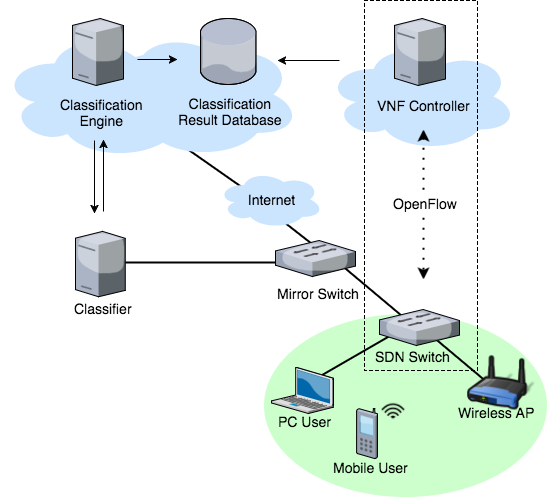

The diagram above was exported from draw.io. Its source (the exported page's mxGraphModel, read from the mxfile embedded in the PNG):
<mxGraphModel dx="1110" dy="524" grid="1" gridSize="10" guides="1" tooltips="1" connect="1" arrows="1" fold="1" page="1" pageScale="1" pageWidth="826" pageHeight="1169" background="#ffffff" math="0" shadow="0">
  <root>
    <mxCell id="0" />
    <mxCell id="1" parent="0" />
    <mxCell id="2" value="" style="ellipse;shape=cloud;whiteSpace=wrap;html=1;shadow=0;strokeColor=none;fillColor=#CCE5FF;" vertex="1" parent="1">
      <mxGeometry x="468" y="101" width="192" height="110" as="geometry" />
    </mxCell>
    <mxCell id="3" value="" style="ellipse;whiteSpace=wrap;html=1;shadow=0;strokeColor=none;fillColor=#CCFFCC;" vertex="1" parent="1">
      <mxGeometry x="406" y="373" width="283" height="183" as="geometry" />
    </mxCell>
    <mxCell id="4" value="" style="line;strokeWidth=2;direction=west;html=1;shadow=0;fillColor=#CCFFCC;rotation=-140;" vertex="1" parent="1">
      <mxGeometry x="557" y="406" width="79" height="16" as="geometry" />
    </mxCell>
    <mxCell id="5" value="" style="whiteSpace=wrap;html=1;shadow=0;strokeColor=#000000;fillColor=none;dashed=1;gradientColor=none;" vertex="1" parent="1">
      <mxGeometry x="507" y="60" width="113" height="370" as="geometry" />
    </mxCell>
    <mxCell id="6" value="" style="line;strokeWidth=2;direction=north;html=1;shadow=0;fillColor=#CCFFCC;rotation=90;" vertex="1" parent="1">
      <mxGeometry x="344" y="234" width="16" height="176" as="geometry" />
    </mxCell>
    <mxCell id="7" value="" style="line;strokeWidth=2;direction=north;html=1;shadow=0;fillColor=#CCFFCC;rotation=125;" vertex="1" parent="1">
      <mxGeometry x="349" y="177" width="16" height="101" as="geometry" />
    </mxCell>
    <mxCell id="8" value="" style="line;strokeWidth=2;direction=north;html=1;shadow=0;fillColor=#CCFFCC;rotation=128;" vertex="1" parent="1">
      <mxGeometry x="428" y="227" width="16" height="124" as="geometry" />
    </mxCell>
    <mxCell id="9" value="" style="line;strokeWidth=2;direction=west;html=1;shadow=0;fillColor=#CCFFCC;rotation=-140;" vertex="1" parent="1">
      <mxGeometry x="474" y="344" width="85" height="16" as="geometry" />
    </mxCell>
    <mxCell id="10" value="" style="line;strokeWidth=2;direction=west;html=1;shadow=0;fillColor=#CCFFCC;rotation=150;" vertex="1" parent="1">
      <mxGeometry x="449" y="408" width="92" height="18" as="geometry" />
    </mxCell>
    <mxCell id="11" value="" style="ellipse;shape=cloud;whiteSpace=wrap;html=1;shadow=0;strokeColor=none;fillColor=#CCE5FF;" vertex="1" parent="1">
      <mxGeometry x="143" y="91" width="216" height="128" as="geometry" />
    </mxCell>
    <mxCell id="12" value="" style="shape=image;html=1;verticalAlign=top;verticalLabelPosition=bottom;labelBackgroundColor=#ffffff;imageAspect=0;aspect=fixed;image=https://cdn4.iconfinder.com/data/icons/STROKE/networking/png/128/access_point.png;shadow=0;strokeColor=none;fillColor=#CCCCCC;" vertex="1" parent="1">
      <mxGeometry x="610" y="410" width="68" height="68" as="geometry" />
    </mxCell>
    <mxCell id="13" value="" style="verticalLabelPosition=bottom;aspect=fixed;html=1;verticalAlign=top;strokeColor=none;shape=mxgraph.citrix.switch;shadow=0;fillColor=#007FFF;" vertex="1" parent="1">
      <mxGeometry x="522" y="369" width="80" height="36" as="geometry" />
    </mxCell>
    <mxCell id="14" value="" style="verticalLabelPosition=bottom;aspect=fixed;html=1;verticalAlign=top;strokeColor=none;shape=mxgraph.citrix.cell_phone;shadow=0;fillColor=#007FFF;" vertex="1" parent="1">
      <mxGeometry x="499" y="468" width="21" height="50" as="geometry" />
    </mxCell>
    <mxCell id="15" value="" style="verticalLabelPosition=bottom;aspect=fixed;html=1;verticalAlign=top;strokeColor=none;shape=mxgraph.citrix.laptop_2;shadow=0;fillColor=#CCE5FF;" vertex="1" parent="1">
      <mxGeometry x="414" y="427" width="62" height="46" as="geometry" />
    </mxCell>
    <mxCell id="16" value="" style="shape=image;html=1;verticalAlign=top;verticalLabelPosition=bottom;labelBackgroundColor=#ffffff;imageAspect=0;aspect=fixed;image=https://cdn0.iconfinder.com/data/icons/free-daily-icon-set/512/Wireless-128.png;shadow=0;strokeColor=#D4E1F5;fillColor=#CCFFCC;" vertex="1" parent="1">
      <mxGeometry x="523" y="458" width="26" height="26" as="geometry" />
    </mxCell>
    <mxCell id="17" value="&lt;font style=&quot;font-size: 14px&quot;&gt;Mirror Switch&lt;/font&gt;" style="text;html=1;resizable=0;points=[];autosize=1;align=left;verticalAlign=top;spacingTop=-4;" vertex="1" parent="1">
      <mxGeometry x="418" y="343" width="100" height="10" as="geometry" />
    </mxCell>
    <mxCell id="18" value="&lt;font style=&quot;font-size: 14px&quot;&gt;Internet&lt;/font&gt;" style="ellipse;shape=cloud;whiteSpace=wrap;html=1;shadow=0;strokeColor=none;fillColor=#CCE5FF;" vertex="1" parent="1">
      <mxGeometry x="360" y="230" width="106" height="58" as="geometry" />
    </mxCell>
    <mxCell id="19" value="&lt;font style=&quot;font-size: 14px&quot;&gt;SDN Switch&lt;/font&gt;" style="text;html=1;resizable=0;points=[];autosize=1;align=left;verticalAlign=top;spacingTop=-4;" vertex="1" parent="1">
      <mxGeometry x="516" y="406" width="90" height="10" as="geometry" />
    </mxCell>
    <mxCell id="20" value="&lt;span style=&quot;font-size: 14px&quot;&gt;Wireless AP&lt;/span&gt;" style="text;html=1;resizable=0;points=[];autosize=1;align=left;verticalAlign=top;spacingTop=-4;" vertex="1" parent="1">
      <mxGeometry x="599" y="462" width="90" height="10" as="geometry" />
    </mxCell>
    <mxCell id="21" value="" style="verticalLabelPosition=bottom;aspect=fixed;html=1;verticalAlign=top;strokeColor=none;shape=mxgraph.citrix.switch;shadow=0;fillColor=#007FFF;" vertex="1" parent="1">
      <mxGeometry x="418" y="300" width="80" height="36" as="geometry" />
    </mxCell>
    <mxCell id="22" style="edgeStyle=none;rounded=0;html=1;exitX=0.25;exitY=0.5;exitPerimeter=0;entryX=0.25;entryY=0.5;entryPerimeter=0;jettySize=auto;orthogonalLoop=1;" edge="1" parent="1" source="9" target="9">
      <mxGeometry relative="1" as="geometry" />
    </mxCell>
    <mxCell id="23" value="" style="group" vertex="1" connectable="0" parent="1">
      <mxGeometry x="301" y="78" width="142" height="140" as="geometry" />
    </mxCell>
    <mxCell id="24" value="" style="ellipse;shape=cloud;whiteSpace=wrap;html=1;shadow=0;strokeColor=none;fillColor=#CCE5FF;" vertex="1" parent="23">
      <mxGeometry x="-74" y="12" width="216" height="128" as="geometry" />
    </mxCell>
    <mxCell id="25" value="" style="verticalLabelPosition=bottom;aspect=fixed;html=1;verticalAlign=top;strokeColor=none;shape=mxgraph.citrix.database;shadow=0;fillColor=#007FFF;" vertex="1" parent="23">
      <mxGeometry x="42" width="56" height="66" as="geometry" />
    </mxCell>
    <mxCell id="26" value="&lt;div style=&quot;text-align: center&quot;&gt;&lt;span style=&quot;font-size: 14px&quot;&gt;Classification&lt;/span&gt;&lt;/div&gt;&lt;div style=&quot;text-align: center&quot;&gt;&lt;span style=&quot;font-size: 14px&quot;&gt;Result&amp;nbsp;&lt;/span&gt;&lt;span style=&quot;font-size: 14px&quot;&gt;Database&lt;/span&gt;&lt;/div&gt;" style="text;html=1;resizable=0;points=[];autosize=1;align=left;verticalAlign=top;spacingTop=-4;" vertex="1" parent="23">
      <mxGeometry x="18" y="75" width="120" height="30" as="geometry" />
    </mxCell>
    <mxCell id="27" value="" style="group" vertex="1" connectable="0" parent="1">
      <mxGeometry x="518" y="78" width="110" height="87" as="geometry" />
    </mxCell>
    <mxCell id="28" value="" style="verticalLabelPosition=bottom;aspect=fixed;html=1;verticalAlign=top;strokeColor=none;shape=mxgraph.citrix.license_server;shadow=0;fillColor=#007FFF;" vertex="1" parent="27">
      <mxGeometry x="19" width="51" height="67" as="geometry" />
    </mxCell>
    <mxCell id="29" value="&lt;div style=&quot;text-align: center&quot;&gt;&lt;span style=&quot;font-size: 14px&quot;&gt;VNF Controller&lt;/span&gt;&lt;/div&gt;" style="text;html=1;resizable=0;points=[];autosize=1;align=left;verticalAlign=top;spacingTop=-4;" vertex="1" parent="27">
      <mxGeometry y="77" width="110" height="10" as="geometry" />
    </mxCell>
    <mxCell id="41" value="&lt;span style=&quot;font-size: 14px&quot;&gt;Mobile User&lt;/span&gt;" style="text;html=1;resizable=0;points=[];autosize=1;align=left;verticalAlign=top;spacingTop=-4;" vertex="1" parent="1">
      <mxGeometry x="474" y="517" width="90" height="10" as="geometry" />
    </mxCell>
    <mxCell id="42" value="&lt;font style=&quot;font-size: 14px&quot;&gt;PC User&lt;/font&gt;" style="text;html=1;resizable=0;points=[];autosize=1;align=left;verticalAlign=top;spacingTop=-4;" vertex="1" parent="1">
      <mxGeometry x="419" y="471" width="70" height="10" as="geometry" />
    </mxCell>
    <mxCell id="43" value="" style="edgeStyle=none;rounded=0;html=1;jettySize=auto;orthogonalLoop=1;" edge="1" parent="1">
      <mxGeometry x="246" y="203" as="geometry">
        <mxPoint x="246" y="271" as="sourcePoint" />
        <mxPoint x="246" y="199" as="targetPoint" />
      </mxGeometry>
    </mxCell>
    <mxCell id="44" style="rounded=0;html=1;jettySize=auto;orthogonalLoop=1;" edge="1" parent="1">
      <mxGeometry x="237" y="205" as="geometry">
        <mxPoint x="237" y="273" as="targetPoint" />
        <mxPoint x="237" y="200" as="sourcePoint" />
      </mxGeometry>
    </mxCell>
    <mxCell id="45" value="" style="edgeStyle=none;rounded=0;html=1;jettySize=auto;orthogonalLoop=1;" edge="1" parent="1">
      <mxGeometry relative="1" as="geometry">
        <mxPoint x="280" y="119" as="sourcePoint" />
        <mxPoint x="320" y="119" as="targetPoint" />
      </mxGeometry>
    </mxCell>
    <mxCell id="46" value="" style="edgeStyle=none;rounded=0;html=1;jettySize=auto;orthogonalLoop=1;" edge="1" parent="1">
      <mxGeometry relative="1" as="geometry">
        <mxPoint x="482" y="120" as="sourcePoint" />
        <mxPoint x="420" y="120" as="targetPoint" />
      </mxGeometry>
    </mxCell>
    <mxCell id="51" value="" style="group" vertex="1" connectable="0" parent="1">
      <mxGeometry x="201" y="78" width="100" height="106" as="geometry" />
    </mxCell>
    <mxCell id="52" value="" style="verticalLabelPosition=bottom;aspect=fixed;html=1;verticalAlign=top;strokeColor=none;shape=mxgraph.citrix.license_server;shadow=0;fillColor=#007FFF;" vertex="1" parent="51">
      <mxGeometry x="14" width="51" height="67" as="geometry" />
    </mxCell>
    <mxCell id="53" value="&lt;div style=&quot;text-align: center&quot;&gt;&lt;span style=&quot;font-size: 14px&quot;&gt;Classification&lt;/span&gt;&lt;/div&gt;&lt;div style=&quot;text-align: center&quot;&gt;&lt;font style=&quot;font-size: 14px&quot;&gt;Engine&lt;/font&gt;&lt;/div&gt;" style="text;html=1;resizable=0;points=[];autosize=1;align=left;verticalAlign=top;spacingTop=-4;" vertex="1" parent="51">
      <mxGeometry y="76" width="100" height="30" as="geometry" />
    </mxCell>
    <mxCell id="54" value="" style="endArrow=classic;html=1;dashed=1;dashPattern=1 4;strokeWidth=2;entryX=0.55;entryY=0.583;entryPerimeter=0;startArrow=classic;startFill=1;" edge="1" parent="1">
      <mxGeometry x="566" y="189" width="50" height="50" as="geometry">
        <mxPoint x="566" y="189" as="sourcePoint" />
        <mxPoint x="566" y="339" as="targetPoint" />
      </mxGeometry>
    </mxCell>
    <mxCell id="55" value="&lt;font style=&quot;font-size: 14px ; background-color: rgb(255 , 255 , 255)&quot;&gt;OpenFlow&lt;/font&gt;" style="text;html=1;resizable=0;points=[];autosize=1;align=left;verticalAlign=top;spacingTop=-4;" vertex="1" parent="1">
      <mxGeometry x="534" y="253" width="80" height="10" as="geometry" />
    </mxCell>
    <mxCell id="34" value="" style="verticalLabelPosition=bottom;aspect=fixed;html=1;verticalAlign=top;strokeColor=none;shape=mxgraph.citrix.license_server;shadow=0;fillColor=#007FFF;" vertex="1" parent="1">
      <mxGeometry x="218" y="290.90123456790127" width="49.74074074074074" height="65.34567901234568" as="geometry" />
    </mxCell>
    <mxCell id="56" value="&lt;font style=&quot;font-size: 14px&quot;&gt;Classifier&lt;/font&gt;" style="text;html=1;resizable=0;points=[];autosize=1;align=left;verticalAlign=top;spacingTop=-4;" vertex="1" parent="1">
      <mxGeometry x="215" y="358" width="70" height="10" as="geometry" />
    </mxCell>
  </root>
</mxGraphModel>